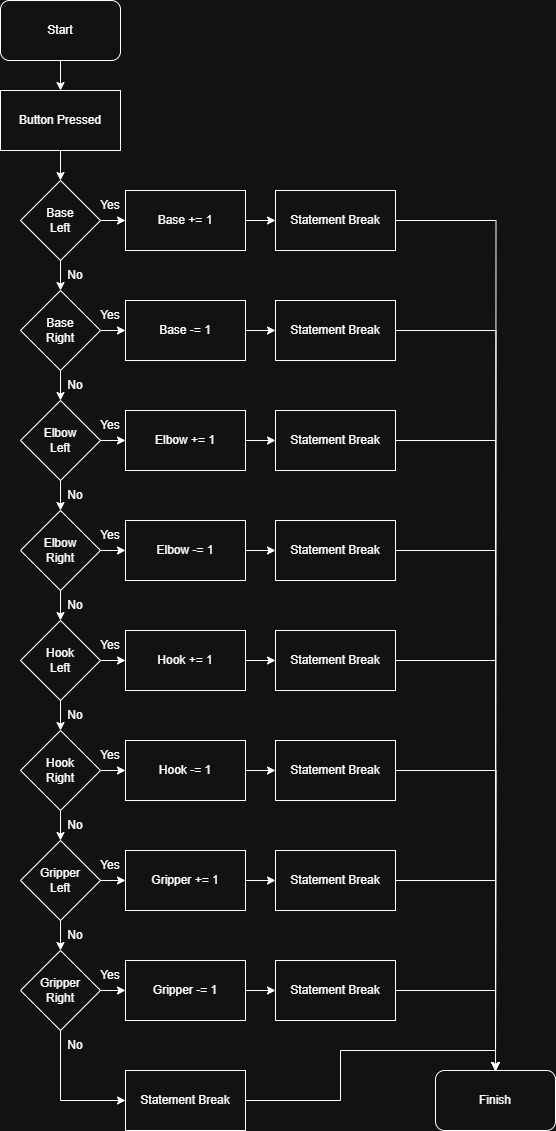

The diagram above was exported from draw.io. Its source (the exported page's mxGraphModel, read from the mxfile embedded in the PNG):
<mxGraphModel dx="1693" dy="954" grid="1" gridSize="10" guides="1" tooltips="1" connect="1" arrows="1" fold="1" page="1" pageScale="1" pageWidth="850" pageHeight="1100" math="0" shadow="0">
  <root>
    <mxCell id="0" />
    <mxCell id="1" parent="0" />
    <mxCell id="ExYFFf_o8kO91VpTjQ5Z-10" value="" style="edgeStyle=orthogonalEdgeStyle;rounded=0;orthogonalLoop=1;jettySize=auto;html=1;" edge="1" parent="1" source="TSFZQpZ7Fcsf5tOJqOBH-1" target="ExYFFf_o8kO91VpTjQ5Z-1">
      <mxGeometry relative="1" as="geometry" />
    </mxCell>
    <mxCell id="TSFZQpZ7Fcsf5tOJqOBH-1" value="Start" style="rounded=1;whiteSpace=wrap;html=1;" vertex="1" parent="1">
      <mxGeometry x="10" y="10" width="120" height="60" as="geometry" />
    </mxCell>
    <mxCell id="ExYFFf_o8kO91VpTjQ5Z-11" value="" style="edgeStyle=orthogonalEdgeStyle;rounded=0;orthogonalLoop=1;jettySize=auto;html=1;" edge="1" parent="1" source="ExYFFf_o8kO91VpTjQ5Z-1" target="ExYFFf_o8kO91VpTjQ5Z-2">
      <mxGeometry relative="1" as="geometry" />
    </mxCell>
    <mxCell id="ExYFFf_o8kO91VpTjQ5Z-1" value="Button Pressed" style="rounded=0;whiteSpace=wrap;html=1;" vertex="1" parent="1">
      <mxGeometry x="10" y="100" width="120" height="60" as="geometry" />
    </mxCell>
    <mxCell id="ExYFFf_o8kO91VpTjQ5Z-12" value="" style="edgeStyle=orthogonalEdgeStyle;rounded=0;orthogonalLoop=1;jettySize=auto;html=1;" edge="1" parent="1" source="ExYFFf_o8kO91VpTjQ5Z-2" target="ExYFFf_o8kO91VpTjQ5Z-3">
      <mxGeometry relative="1" as="geometry" />
    </mxCell>
    <mxCell id="ExYFFf_o8kO91VpTjQ5Z-27" value="" style="edgeStyle=orthogonalEdgeStyle;rounded=0;orthogonalLoop=1;jettySize=auto;html=1;" edge="1" parent="1" source="ExYFFf_o8kO91VpTjQ5Z-2" target="ExYFFf_o8kO91VpTjQ5Z-19">
      <mxGeometry relative="1" as="geometry" />
    </mxCell>
    <mxCell id="ExYFFf_o8kO91VpTjQ5Z-2" value="Base&lt;div&gt;Left&lt;/div&gt;" style="rhombus;whiteSpace=wrap;html=1;" vertex="1" parent="1">
      <mxGeometry x="30" y="190" width="80" height="80" as="geometry" />
    </mxCell>
    <mxCell id="ExYFFf_o8kO91VpTjQ5Z-13" value="" style="edgeStyle=orthogonalEdgeStyle;rounded=0;orthogonalLoop=1;jettySize=auto;html=1;" edge="1" parent="1" source="ExYFFf_o8kO91VpTjQ5Z-3" target="ExYFFf_o8kO91VpTjQ5Z-4">
      <mxGeometry relative="1" as="geometry" />
    </mxCell>
    <mxCell id="ExYFFf_o8kO91VpTjQ5Z-28" value="" style="edgeStyle=orthogonalEdgeStyle;rounded=0;orthogonalLoop=1;jettySize=auto;html=1;" edge="1" parent="1" source="ExYFFf_o8kO91VpTjQ5Z-3" target="ExYFFf_o8kO91VpTjQ5Z-20">
      <mxGeometry relative="1" as="geometry" />
    </mxCell>
    <mxCell id="ExYFFf_o8kO91VpTjQ5Z-3" value="Base&lt;div&gt;Right&lt;/div&gt;" style="rhombus;whiteSpace=wrap;html=1;" vertex="1" parent="1">
      <mxGeometry x="30" y="300" width="80" height="80" as="geometry" />
    </mxCell>
    <mxCell id="ExYFFf_o8kO91VpTjQ5Z-14" value="" style="edgeStyle=orthogonalEdgeStyle;rounded=0;orthogonalLoop=1;jettySize=auto;html=1;" edge="1" parent="1" source="ExYFFf_o8kO91VpTjQ5Z-4" target="ExYFFf_o8kO91VpTjQ5Z-5">
      <mxGeometry relative="1" as="geometry" />
    </mxCell>
    <mxCell id="ExYFFf_o8kO91VpTjQ5Z-29" value="" style="edgeStyle=orthogonalEdgeStyle;rounded=0;orthogonalLoop=1;jettySize=auto;html=1;" edge="1" parent="1" source="ExYFFf_o8kO91VpTjQ5Z-4" target="ExYFFf_o8kO91VpTjQ5Z-21">
      <mxGeometry relative="1" as="geometry" />
    </mxCell>
    <mxCell id="ExYFFf_o8kO91VpTjQ5Z-4" value="Elbow&lt;div&gt;Left&lt;/div&gt;" style="rhombus;whiteSpace=wrap;html=1;" vertex="1" parent="1">
      <mxGeometry x="30" y="410" width="80" height="80" as="geometry" />
    </mxCell>
    <mxCell id="ExYFFf_o8kO91VpTjQ5Z-15" value="" style="edgeStyle=orthogonalEdgeStyle;rounded=0;orthogonalLoop=1;jettySize=auto;html=1;" edge="1" parent="1" source="ExYFFf_o8kO91VpTjQ5Z-5" target="ExYFFf_o8kO91VpTjQ5Z-6">
      <mxGeometry relative="1" as="geometry" />
    </mxCell>
    <mxCell id="ExYFFf_o8kO91VpTjQ5Z-30" value="" style="edgeStyle=orthogonalEdgeStyle;rounded=0;orthogonalLoop=1;jettySize=auto;html=1;" edge="1" parent="1" source="ExYFFf_o8kO91VpTjQ5Z-5" target="ExYFFf_o8kO91VpTjQ5Z-22">
      <mxGeometry relative="1" as="geometry" />
    </mxCell>
    <mxCell id="ExYFFf_o8kO91VpTjQ5Z-5" value="Elbow&lt;div&gt;Right&lt;/div&gt;" style="rhombus;whiteSpace=wrap;html=1;" vertex="1" parent="1">
      <mxGeometry x="30" y="520" width="80" height="80" as="geometry" />
    </mxCell>
    <mxCell id="ExYFFf_o8kO91VpTjQ5Z-16" value="" style="edgeStyle=orthogonalEdgeStyle;rounded=0;orthogonalLoop=1;jettySize=auto;html=1;" edge="1" parent="1" source="ExYFFf_o8kO91VpTjQ5Z-6" target="ExYFFf_o8kO91VpTjQ5Z-7">
      <mxGeometry relative="1" as="geometry" />
    </mxCell>
    <mxCell id="ExYFFf_o8kO91VpTjQ5Z-31" value="" style="edgeStyle=orthogonalEdgeStyle;rounded=0;orthogonalLoop=1;jettySize=auto;html=1;" edge="1" parent="1" source="ExYFFf_o8kO91VpTjQ5Z-6" target="ExYFFf_o8kO91VpTjQ5Z-23">
      <mxGeometry relative="1" as="geometry" />
    </mxCell>
    <mxCell id="ExYFFf_o8kO91VpTjQ5Z-6" value="Hook&lt;br&gt;&lt;div&gt;Left&lt;/div&gt;" style="rhombus;whiteSpace=wrap;html=1;" vertex="1" parent="1">
      <mxGeometry x="30" y="630" width="80" height="80" as="geometry" />
    </mxCell>
    <mxCell id="ExYFFf_o8kO91VpTjQ5Z-17" value="" style="edgeStyle=orthogonalEdgeStyle;rounded=0;orthogonalLoop=1;jettySize=auto;html=1;" edge="1" parent="1" source="ExYFFf_o8kO91VpTjQ5Z-7" target="ExYFFf_o8kO91VpTjQ5Z-8">
      <mxGeometry relative="1" as="geometry" />
    </mxCell>
    <mxCell id="ExYFFf_o8kO91VpTjQ5Z-32" value="" style="edgeStyle=orthogonalEdgeStyle;rounded=0;orthogonalLoop=1;jettySize=auto;html=1;" edge="1" parent="1" source="ExYFFf_o8kO91VpTjQ5Z-7" target="ExYFFf_o8kO91VpTjQ5Z-24">
      <mxGeometry relative="1" as="geometry" />
    </mxCell>
    <mxCell id="ExYFFf_o8kO91VpTjQ5Z-7" value="Hook&lt;br&gt;&lt;div&gt;Right&lt;/div&gt;" style="rhombus;whiteSpace=wrap;html=1;" vertex="1" parent="1">
      <mxGeometry x="30" y="740" width="80" height="80" as="geometry" />
    </mxCell>
    <mxCell id="ExYFFf_o8kO91VpTjQ5Z-18" value="" style="edgeStyle=orthogonalEdgeStyle;rounded=0;orthogonalLoop=1;jettySize=auto;html=1;" edge="1" parent="1" source="ExYFFf_o8kO91VpTjQ5Z-8" target="ExYFFf_o8kO91VpTjQ5Z-9">
      <mxGeometry relative="1" as="geometry" />
    </mxCell>
    <mxCell id="ExYFFf_o8kO91VpTjQ5Z-33" value="" style="edgeStyle=orthogonalEdgeStyle;rounded=0;orthogonalLoop=1;jettySize=auto;html=1;" edge="1" parent="1" source="ExYFFf_o8kO91VpTjQ5Z-8" target="ExYFFf_o8kO91VpTjQ5Z-25">
      <mxGeometry relative="1" as="geometry" />
    </mxCell>
    <mxCell id="ExYFFf_o8kO91VpTjQ5Z-8" value="&lt;div&gt;Gripper&lt;/div&gt;&lt;div&gt;Left&lt;/div&gt;" style="rhombus;whiteSpace=wrap;html=1;" vertex="1" parent="1">
      <mxGeometry x="30" y="850" width="80" height="80" as="geometry" />
    </mxCell>
    <mxCell id="ExYFFf_o8kO91VpTjQ5Z-34" value="" style="edgeStyle=orthogonalEdgeStyle;rounded=0;orthogonalLoop=1;jettySize=auto;html=1;" edge="1" parent="1" source="ExYFFf_o8kO91VpTjQ5Z-9" target="ExYFFf_o8kO91VpTjQ5Z-26">
      <mxGeometry relative="1" as="geometry" />
    </mxCell>
    <mxCell id="rZJgaetmGi8Ydu2QYsB9-18" style="edgeStyle=orthogonalEdgeStyle;rounded=0;orthogonalLoop=1;jettySize=auto;html=1;entryX=0;entryY=0.5;entryDx=0;entryDy=0;" edge="1" parent="1" source="ExYFFf_o8kO91VpTjQ5Z-9" target="rZJgaetmGi8Ydu2QYsB9-17">
      <mxGeometry relative="1" as="geometry">
        <Array as="points">
          <mxPoint x="70" y="1110" />
        </Array>
      </mxGeometry>
    </mxCell>
    <mxCell id="ExYFFf_o8kO91VpTjQ5Z-9" value="Gripper&lt;div&gt;Right&lt;/div&gt;" style="rhombus;whiteSpace=wrap;html=1;" vertex="1" parent="1">
      <mxGeometry x="30" y="960" width="80" height="80" as="geometry" />
    </mxCell>
    <mxCell id="rZJgaetmGi8Ydu2QYsB9-44" value="" style="edgeStyle=orthogonalEdgeStyle;rounded=0;orthogonalLoop=1;jettySize=auto;html=1;" edge="1" parent="1" source="ExYFFf_o8kO91VpTjQ5Z-19" target="rZJgaetmGi8Ydu2QYsB9-43">
      <mxGeometry relative="1" as="geometry" />
    </mxCell>
    <mxCell id="ExYFFf_o8kO91VpTjQ5Z-19" value="Base += 1" style="rounded=0;whiteSpace=wrap;html=1;" vertex="1" parent="1">
      <mxGeometry x="135" y="200" width="120" height="60" as="geometry" />
    </mxCell>
    <mxCell id="rZJgaetmGi8Ydu2QYsB9-26" value="" style="edgeStyle=orthogonalEdgeStyle;rounded=0;orthogonalLoop=1;jettySize=auto;html=1;" edge="1" parent="1" source="ExYFFf_o8kO91VpTjQ5Z-20" target="rZJgaetmGi8Ydu2QYsB9-25">
      <mxGeometry relative="1" as="geometry" />
    </mxCell>
    <mxCell id="ExYFFf_o8kO91VpTjQ5Z-20" value="Base -= 1" style="rounded=0;whiteSpace=wrap;html=1;" vertex="1" parent="1">
      <mxGeometry x="135" y="310" width="120" height="60" as="geometry" />
    </mxCell>
    <mxCell id="rZJgaetmGi8Ydu2QYsB9-27" value="" style="edgeStyle=orthogonalEdgeStyle;rounded=0;orthogonalLoop=1;jettySize=auto;html=1;" edge="1" parent="1" source="ExYFFf_o8kO91VpTjQ5Z-21" target="rZJgaetmGi8Ydu2QYsB9-24">
      <mxGeometry relative="1" as="geometry" />
    </mxCell>
    <mxCell id="ExYFFf_o8kO91VpTjQ5Z-21" value="Elbow += 1" style="rounded=0;whiteSpace=wrap;html=1;" vertex="1" parent="1">
      <mxGeometry x="135" y="420" width="120" height="60" as="geometry" />
    </mxCell>
    <mxCell id="rZJgaetmGi8Ydu2QYsB9-28" value="" style="edgeStyle=orthogonalEdgeStyle;rounded=0;orthogonalLoop=1;jettySize=auto;html=1;" edge="1" parent="1" source="ExYFFf_o8kO91VpTjQ5Z-22" target="rZJgaetmGi8Ydu2QYsB9-23">
      <mxGeometry relative="1" as="geometry" />
    </mxCell>
    <mxCell id="ExYFFf_o8kO91VpTjQ5Z-22" value="Elbow -= 1" style="rounded=0;whiteSpace=wrap;html=1;" vertex="1" parent="1">
      <mxGeometry x="135" y="530" width="120" height="60" as="geometry" />
    </mxCell>
    <mxCell id="rZJgaetmGi8Ydu2QYsB9-29" value="" style="edgeStyle=orthogonalEdgeStyle;rounded=0;orthogonalLoop=1;jettySize=auto;html=1;" edge="1" parent="1" source="ExYFFf_o8kO91VpTjQ5Z-23" target="rZJgaetmGi8Ydu2QYsB9-22">
      <mxGeometry relative="1" as="geometry" />
    </mxCell>
    <mxCell id="ExYFFf_o8kO91VpTjQ5Z-23" value="Hook += 1" style="rounded=0;whiteSpace=wrap;html=1;" vertex="1" parent="1">
      <mxGeometry x="135" y="640" width="120" height="60" as="geometry" />
    </mxCell>
    <mxCell id="rZJgaetmGi8Ydu2QYsB9-30" value="" style="edgeStyle=orthogonalEdgeStyle;rounded=0;orthogonalLoop=1;jettySize=auto;html=1;" edge="1" parent="1" source="ExYFFf_o8kO91VpTjQ5Z-24" target="rZJgaetmGi8Ydu2QYsB9-21">
      <mxGeometry relative="1" as="geometry" />
    </mxCell>
    <mxCell id="ExYFFf_o8kO91VpTjQ5Z-24" value="Hook -= 1" style="rounded=0;whiteSpace=wrap;html=1;" vertex="1" parent="1">
      <mxGeometry x="135" y="750" width="120" height="60" as="geometry" />
    </mxCell>
    <mxCell id="rZJgaetmGi8Ydu2QYsB9-31" value="" style="edgeStyle=orthogonalEdgeStyle;rounded=0;orthogonalLoop=1;jettySize=auto;html=1;" edge="1" parent="1" source="ExYFFf_o8kO91VpTjQ5Z-25" target="rZJgaetmGi8Ydu2QYsB9-20">
      <mxGeometry relative="1" as="geometry" />
    </mxCell>
    <mxCell id="ExYFFf_o8kO91VpTjQ5Z-25" value="Gripper += 1" style="rounded=0;whiteSpace=wrap;html=1;" vertex="1" parent="1">
      <mxGeometry x="135" y="860" width="120" height="60" as="geometry" />
    </mxCell>
    <mxCell id="rZJgaetmGi8Ydu2QYsB9-32" value="" style="edgeStyle=orthogonalEdgeStyle;rounded=0;orthogonalLoop=1;jettySize=auto;html=1;" edge="1" parent="1" source="ExYFFf_o8kO91VpTjQ5Z-26" target="rZJgaetmGi8Ydu2QYsB9-19">
      <mxGeometry relative="1" as="geometry" />
    </mxCell>
    <mxCell id="ExYFFf_o8kO91VpTjQ5Z-26" value="Gripper -= 1" style="rounded=0;whiteSpace=wrap;html=1;" vertex="1" parent="1">
      <mxGeometry x="135" y="970" width="120" height="60" as="geometry" />
    </mxCell>
    <mxCell id="rZJgaetmGi8Ydu2QYsB9-1" value="Yes" style="text;html=1;align=center;verticalAlign=middle;whiteSpace=wrap;rounded=0;" vertex="1" parent="1">
      <mxGeometry x="95" y="200" width="50" height="30" as="geometry" />
    </mxCell>
    <mxCell id="rZJgaetmGi8Ydu2QYsB9-2" value="Yes" style="text;html=1;align=center;verticalAlign=middle;whiteSpace=wrap;rounded=0;" vertex="1" parent="1">
      <mxGeometry x="95" y="310" width="50" height="30" as="geometry" />
    </mxCell>
    <mxCell id="rZJgaetmGi8Ydu2QYsB9-3" value="Yes" style="text;html=1;align=center;verticalAlign=middle;whiteSpace=wrap;rounded=0;" vertex="1" parent="1">
      <mxGeometry x="95" y="420" width="50" height="30" as="geometry" />
    </mxCell>
    <mxCell id="rZJgaetmGi8Ydu2QYsB9-4" value="Yes" style="text;html=1;align=center;verticalAlign=middle;whiteSpace=wrap;rounded=0;" vertex="1" parent="1">
      <mxGeometry x="95" y="530" width="50" height="30" as="geometry" />
    </mxCell>
    <mxCell id="rZJgaetmGi8Ydu2QYsB9-5" value="Yes" style="text;html=1;align=center;verticalAlign=middle;whiteSpace=wrap;rounded=0;" vertex="1" parent="1">
      <mxGeometry x="95" y="640" width="50" height="30" as="geometry" />
    </mxCell>
    <mxCell id="rZJgaetmGi8Ydu2QYsB9-6" value="Yes" style="text;html=1;align=center;verticalAlign=middle;whiteSpace=wrap;rounded=0;" vertex="1" parent="1">
      <mxGeometry x="95" y="750" width="50" height="30" as="geometry" />
    </mxCell>
    <mxCell id="rZJgaetmGi8Ydu2QYsB9-7" value="Yes" style="text;html=1;align=center;verticalAlign=middle;whiteSpace=wrap;rounded=0;" vertex="1" parent="1">
      <mxGeometry x="95" y="860" width="50" height="30" as="geometry" />
    </mxCell>
    <mxCell id="rZJgaetmGi8Ydu2QYsB9-8" value="Yes" style="text;html=1;align=center;verticalAlign=middle;whiteSpace=wrap;rounded=0;" vertex="1" parent="1">
      <mxGeometry x="95" y="970" width="50" height="30" as="geometry" />
    </mxCell>
    <mxCell id="rZJgaetmGi8Ydu2QYsB9-9" value="No" style="text;html=1;align=center;verticalAlign=middle;whiteSpace=wrap;rounded=0;" vertex="1" parent="1">
      <mxGeometry x="60" y="270" width="50" height="30" as="geometry" />
    </mxCell>
    <mxCell id="rZJgaetmGi8Ydu2QYsB9-10" value="No" style="text;html=1;align=center;verticalAlign=middle;whiteSpace=wrap;rounded=0;" vertex="1" parent="1">
      <mxGeometry x="60" y="380" width="50" height="30" as="geometry" />
    </mxCell>
    <mxCell id="rZJgaetmGi8Ydu2QYsB9-11" value="No" style="text;html=1;align=center;verticalAlign=middle;whiteSpace=wrap;rounded=0;" vertex="1" parent="1">
      <mxGeometry x="60" y="490" width="50" height="30" as="geometry" />
    </mxCell>
    <mxCell id="rZJgaetmGi8Ydu2QYsB9-12" value="No" style="text;html=1;align=center;verticalAlign=middle;whiteSpace=wrap;rounded=0;" vertex="1" parent="1">
      <mxGeometry x="60" y="600" width="50" height="30" as="geometry" />
    </mxCell>
    <mxCell id="rZJgaetmGi8Ydu2QYsB9-13" value="No" style="text;html=1;align=center;verticalAlign=middle;whiteSpace=wrap;rounded=0;" vertex="1" parent="1">
      <mxGeometry x="60" y="710" width="50" height="30" as="geometry" />
    </mxCell>
    <mxCell id="rZJgaetmGi8Ydu2QYsB9-14" value="No" style="text;html=1;align=center;verticalAlign=middle;whiteSpace=wrap;rounded=0;" vertex="1" parent="1">
      <mxGeometry x="60" y="820" width="50" height="30" as="geometry" />
    </mxCell>
    <mxCell id="rZJgaetmGi8Ydu2QYsB9-15" value="No" style="text;html=1;align=center;verticalAlign=middle;whiteSpace=wrap;rounded=0;" vertex="1" parent="1">
      <mxGeometry x="60" y="930" width="50" height="30" as="geometry" />
    </mxCell>
    <mxCell id="rZJgaetmGi8Ydu2QYsB9-16" value="No" style="text;html=1;align=center;verticalAlign=middle;whiteSpace=wrap;rounded=0;" vertex="1" parent="1">
      <mxGeometry x="60" y="1040" width="50" height="30" as="geometry" />
    </mxCell>
    <mxCell id="rZJgaetmGi8Ydu2QYsB9-35" style="edgeStyle=orthogonalEdgeStyle;rounded=0;orthogonalLoop=1;jettySize=auto;html=1;entryX=0.5;entryY=0;entryDx=0;entryDy=0;" edge="1" parent="1" source="rZJgaetmGi8Ydu2QYsB9-17" target="rZJgaetmGi8Ydu2QYsB9-34">
      <mxGeometry relative="1" as="geometry" />
    </mxCell>
    <mxCell id="rZJgaetmGi8Ydu2QYsB9-17" value="Statement Break" style="rounded=0;whiteSpace=wrap;html=1;" vertex="1" parent="1">
      <mxGeometry x="135" y="1080" width="120" height="60" as="geometry" />
    </mxCell>
    <mxCell id="rZJgaetmGi8Ydu2QYsB9-36" style="edgeStyle=orthogonalEdgeStyle;rounded=0;orthogonalLoop=1;jettySize=auto;html=1;entryX=0.5;entryY=0;entryDx=0;entryDy=0;" edge="1" parent="1" source="rZJgaetmGi8Ydu2QYsB9-19" target="rZJgaetmGi8Ydu2QYsB9-34">
      <mxGeometry relative="1" as="geometry" />
    </mxCell>
    <mxCell id="rZJgaetmGi8Ydu2QYsB9-19" value="Statement Break" style="rounded=0;whiteSpace=wrap;html=1;" vertex="1" parent="1">
      <mxGeometry x="285" y="970" width="120" height="60" as="geometry" />
    </mxCell>
    <mxCell id="rZJgaetmGi8Ydu2QYsB9-37" style="edgeStyle=orthogonalEdgeStyle;rounded=0;orthogonalLoop=1;jettySize=auto;html=1;entryX=0.5;entryY=0;entryDx=0;entryDy=0;" edge="1" parent="1" source="rZJgaetmGi8Ydu2QYsB9-20" target="rZJgaetmGi8Ydu2QYsB9-34">
      <mxGeometry relative="1" as="geometry" />
    </mxCell>
    <mxCell id="rZJgaetmGi8Ydu2QYsB9-20" value="Statement Break" style="rounded=0;whiteSpace=wrap;html=1;" vertex="1" parent="1">
      <mxGeometry x="285" y="860" width="120" height="60" as="geometry" />
    </mxCell>
    <mxCell id="rZJgaetmGi8Ydu2QYsB9-38" style="edgeStyle=orthogonalEdgeStyle;rounded=0;orthogonalLoop=1;jettySize=auto;html=1;" edge="1" parent="1" source="rZJgaetmGi8Ydu2QYsB9-21">
      <mxGeometry relative="1" as="geometry">
        <mxPoint x="505" y="1080" as="targetPoint" />
      </mxGeometry>
    </mxCell>
    <mxCell id="rZJgaetmGi8Ydu2QYsB9-21" value="Statement Break" style="rounded=0;whiteSpace=wrap;html=1;" vertex="1" parent="1">
      <mxGeometry x="285" y="750" width="120" height="60" as="geometry" />
    </mxCell>
    <mxCell id="rZJgaetmGi8Ydu2QYsB9-39" style="edgeStyle=orthogonalEdgeStyle;rounded=0;orthogonalLoop=1;jettySize=auto;html=1;" edge="1" parent="1" source="rZJgaetmGi8Ydu2QYsB9-22" target="rZJgaetmGi8Ydu2QYsB9-34">
      <mxGeometry relative="1" as="geometry" />
    </mxCell>
    <mxCell id="rZJgaetmGi8Ydu2QYsB9-22" value="Statement Break" style="rounded=0;whiteSpace=wrap;html=1;" vertex="1" parent="1">
      <mxGeometry x="285" y="640" width="120" height="60" as="geometry" />
    </mxCell>
    <mxCell id="rZJgaetmGi8Ydu2QYsB9-40" style="edgeStyle=orthogonalEdgeStyle;rounded=0;orthogonalLoop=1;jettySize=auto;html=1;entryX=0.5;entryY=0;entryDx=0;entryDy=0;" edge="1" parent="1" source="rZJgaetmGi8Ydu2QYsB9-23" target="rZJgaetmGi8Ydu2QYsB9-34">
      <mxGeometry relative="1" as="geometry" />
    </mxCell>
    <mxCell id="rZJgaetmGi8Ydu2QYsB9-23" value="Statement Break" style="rounded=0;whiteSpace=wrap;html=1;" vertex="1" parent="1">
      <mxGeometry x="285" y="530" width="120" height="60" as="geometry" />
    </mxCell>
    <mxCell id="rZJgaetmGi8Ydu2QYsB9-41" style="edgeStyle=orthogonalEdgeStyle;rounded=0;orthogonalLoop=1;jettySize=auto;html=1;" edge="1" parent="1" source="rZJgaetmGi8Ydu2QYsB9-24" target="rZJgaetmGi8Ydu2QYsB9-34">
      <mxGeometry relative="1" as="geometry" />
    </mxCell>
    <mxCell id="rZJgaetmGi8Ydu2QYsB9-24" value="Statement Break" style="rounded=0;whiteSpace=wrap;html=1;" vertex="1" parent="1">
      <mxGeometry x="285" y="420" width="120" height="60" as="geometry" />
    </mxCell>
    <mxCell id="rZJgaetmGi8Ydu2QYsB9-42" style="edgeStyle=orthogonalEdgeStyle;rounded=0;orthogonalLoop=1;jettySize=auto;html=1;" edge="1" parent="1" source="rZJgaetmGi8Ydu2QYsB9-25">
      <mxGeometry relative="1" as="geometry">
        <mxPoint x="505" y="1080.6896551724137" as="targetPoint" />
      </mxGeometry>
    </mxCell>
    <mxCell id="rZJgaetmGi8Ydu2QYsB9-25" value="Statement Break" style="rounded=0;whiteSpace=wrap;html=1;" vertex="1" parent="1">
      <mxGeometry x="285" y="310" width="120" height="60" as="geometry" />
    </mxCell>
    <mxCell id="rZJgaetmGi8Ydu2QYsB9-34" value="Finish" style="rounded=1;whiteSpace=wrap;html=1;" vertex="1" parent="1">
      <mxGeometry x="445" y="1080" width="120" height="60" as="geometry" />
    </mxCell>
    <mxCell id="rZJgaetmGi8Ydu2QYsB9-45" style="edgeStyle=orthogonalEdgeStyle;rounded=0;orthogonalLoop=1;jettySize=auto;html=1;" edge="1" parent="1" source="rZJgaetmGi8Ydu2QYsB9-43">
      <mxGeometry relative="1" as="geometry">
        <mxPoint x="505" y="1080.6896551724137" as="targetPoint" />
      </mxGeometry>
    </mxCell>
    <mxCell id="rZJgaetmGi8Ydu2QYsB9-43" value="Statement Break" style="rounded=0;whiteSpace=wrap;html=1;" vertex="1" parent="1">
      <mxGeometry x="285" y="200" width="120" height="60" as="geometry" />
    </mxCell>
  </root>
</mxGraphModel>